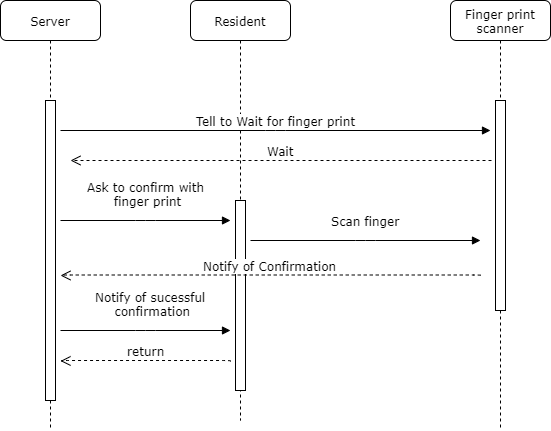

The diagram above was exported from draw.io. Its source (the exported page's mxGraphModel, read from the mxfile embedded in the PNG):
<mxGraphModel dx="1408" dy="699" grid="1" gridSize="10" guides="1" tooltips="1" connect="1" arrows="1" fold="1" page="1" pageScale="1" pageWidth="1100" pageHeight="850" background="#ffffff" math="0" shadow="0">
  <root>
    <mxCell id="0" />
    <mxCell id="1" parent="0" />
    <mxCell id="yQMNQaltAw3lR-aBNghy-13" value="Finger print scanner" style="shape=umlLifeline;perimeter=lifelinePerimeter;whiteSpace=wrap;html=1;container=1;collapsible=0;recursiveResize=0;outlineConnect=0;rounded=1;shadow=0;comic=0;labelBackgroundColor=none;strokeWidth=1;fontFamily=Verdana;fontSize=12;align=center;" parent="1" vertex="1">
      <mxGeometry x="460" y="90" width="100" height="430" as="geometry" />
    </mxCell>
    <mxCell id="yQMNQaltAw3lR-aBNghy-15" value="" style="html=1;points=[];perimeter=orthogonalPerimeter;rounded=0;shadow=0;comic=0;labelBackgroundColor=none;strokeWidth=1;fontFamily=Verdana;fontSize=12;align=center;" parent="yQMNQaltAw3lR-aBNghy-13" vertex="1">
      <mxGeometry x="45" y="100" width="10" height="210" as="geometry" />
    </mxCell>
    <mxCell id="7baba1c4bc27f4b0-2" value="Server" style="shape=umlLifeline;perimeter=lifelinePerimeter;whiteSpace=wrap;html=1;container=1;collapsible=0;recursiveResize=0;outlineConnect=0;rounded=1;shadow=0;comic=0;labelBackgroundColor=none;strokeWidth=1;fontFamily=Verdana;fontSize=12;align=center;" parent="1" vertex="1">
      <mxGeometry x="10" y="90" width="100" height="430" as="geometry" />
    </mxCell>
    <mxCell id="7baba1c4bc27f4b0-10" value="" style="html=1;points=[];perimeter=orthogonalPerimeter;rounded=0;shadow=0;comic=0;labelBackgroundColor=none;strokeWidth=1;fontFamily=Verdana;fontSize=12;align=center;" parent="7baba1c4bc27f4b0-2" vertex="1">
      <mxGeometry x="45" y="100" width="10" height="300" as="geometry" />
    </mxCell>
    <mxCell id="7baba1c4bc27f4b0-8" value="Resident" style="shape=umlLifeline;perimeter=lifelinePerimeter;whiteSpace=wrap;html=1;container=1;collapsible=0;recursiveResize=0;outlineConnect=0;rounded=1;shadow=0;comic=0;labelBackgroundColor=none;strokeWidth=1;fontFamily=Verdana;fontSize=12;align=center;" parent="1" vertex="1">
      <mxGeometry x="200" y="90" width="100" height="420" as="geometry" />
    </mxCell>
    <mxCell id="7baba1c4bc27f4b0-9" value="" style="html=1;points=[];perimeter=orthogonalPerimeter;rounded=0;shadow=0;comic=0;labelBackgroundColor=none;strokeWidth=1;fontFamily=Verdana;fontSize=12;align=center;" parent="7baba1c4bc27f4b0-8" vertex="1">
      <mxGeometry x="45" y="200" width="10" height="190" as="geometry" />
    </mxCell>
    <mxCell id="yQMNQaltAw3lR-aBNghy-21" value="&lt;span style=&quot;background-color: rgb(255 , 255 , 255)&quot;&gt;Tell to Wait for finger print&lt;/span&gt;" style="html=1;verticalAlign=bottom;endArrow=block;labelBackgroundColor=none;fontFamily=Verdana;fontSize=12;edgeStyle=elbowEdgeStyle;elbow=vertical;" parent="1" edge="1">
      <mxGeometry relative="1" as="geometry">
        <mxPoint x="70" y="220" as="sourcePoint" />
        <mxPoint x="500" y="220" as="targetPoint" />
        <Array as="points" />
      </mxGeometry>
    </mxCell>
    <mxCell id="yQMNQaltAw3lR-aBNghy-22" value="&lt;span style=&quot;background-color: rgb(255 , 255 , 255)&quot;&gt;Wait&lt;/span&gt;" style="html=1;verticalAlign=bottom;endArrow=open;dashed=1;endSize=8;labelBackgroundColor=none;fontFamily=Verdana;fontSize=12;edgeStyle=elbowEdgeStyle;elbow=vertical;" parent="1" edge="1">
      <mxGeometry relative="1" as="geometry">
        <mxPoint x="80" y="250" as="targetPoint" />
        <Array as="points">
          <mxPoint x="300" y="250" />
          <mxPoint x="360" y="116" />
          <mxPoint x="520" y="476" />
        </Array>
        <mxPoint x="501" y="250" as="sourcePoint" />
      </mxGeometry>
    </mxCell>
    <mxCell id="yQMNQaltAw3lR-aBNghy-23" value="&lt;span style=&quot;background-color: rgb(255 , 255 , 255)&quot;&gt;Notify of Confirmation&lt;/span&gt;" style="html=1;verticalAlign=bottom;endArrow=open;dashed=1;endSize=8;labelBackgroundColor=none;fontFamily=Verdana;fontSize=12;edgeStyle=elbowEdgeStyle;elbow=vertical;" parent="1" edge="1">
      <mxGeometry relative="1" as="geometry">
        <mxPoint x="70" y="365" as="targetPoint" />
        <Array as="points">
          <mxPoint x="340" y="364.5" />
          <mxPoint x="380" y="424" />
          <mxPoint x="370" y="414" />
          <mxPoint x="340" y="409" />
          <mxPoint x="320" y="409" />
          <mxPoint x="370" y="334" />
          <mxPoint x="530" y="694" />
        </Array>
        <mxPoint x="490" y="365" as="sourcePoint" />
      </mxGeometry>
    </mxCell>
    <mxCell id="x0sj7Ikr2oLHf7v09jT1-2" value="&lt;span style=&quot;background-color: rgb(255 , 255 , 255)&quot;&gt;Ask to confirm with &lt;br&gt;finger print&lt;/span&gt;" style="html=1;verticalAlign=bottom;endArrow=block;labelBackgroundColor=none;fontFamily=Verdana;fontSize=12;edgeStyle=elbowEdgeStyle;elbow=vertical;" parent="1" edge="1">
      <mxGeometry y="10" relative="1" as="geometry">
        <mxPoint x="70" y="310" as="sourcePoint" />
        <mxPoint x="240" y="310" as="targetPoint" />
        <Array as="points" />
        <mxPoint as="offset" />
      </mxGeometry>
    </mxCell>
    <mxCell id="x0sj7Ikr2oLHf7v09jT1-3" value="&lt;span style=&quot;background-color: rgb(255 , 255 , 255)&quot;&gt;Scan finger&lt;/span&gt;" style="html=1;verticalAlign=bottom;endArrow=block;labelBackgroundColor=none;fontFamily=Verdana;fontSize=12;edgeStyle=elbowEdgeStyle;elbow=vertical;" parent="1" edge="1">
      <mxGeometry y="10" relative="1" as="geometry">
        <mxPoint x="260" y="330" as="sourcePoint" />
        <mxPoint x="490" y="330" as="targetPoint" />
        <Array as="points" />
        <mxPoint as="offset" />
      </mxGeometry>
    </mxCell>
    <mxCell id="x0sj7Ikr2oLHf7v09jT1-7" value="&lt;span style=&quot;background-color: rgb(255 , 255 , 255)&quot;&gt;Notify of sucessful &lt;br&gt;confirmation&lt;/span&gt;" style="html=1;verticalAlign=bottom;endArrow=block;labelBackgroundColor=none;fontFamily=Verdana;fontSize=12;edgeStyle=elbowEdgeStyle;elbow=vertical;" parent="1" edge="1">
      <mxGeometry x="0.0588" y="10" relative="1" as="geometry">
        <mxPoint x="70" y="420" as="sourcePoint" />
        <mxPoint x="240" y="420" as="targetPoint" />
        <Array as="points" />
        <mxPoint as="offset" />
      </mxGeometry>
    </mxCell>
    <mxCell id="x0sj7Ikr2oLHf7v09jT1-8" value="&lt;span style=&quot;background-color: rgb(255 , 255 , 255)&quot;&gt;return&lt;/span&gt;" style="html=1;verticalAlign=bottom;endArrow=open;dashed=1;endSize=8;labelBackgroundColor=none;fontFamily=Verdana;fontSize=12;edgeStyle=elbowEdgeStyle;elbow=vertical;" parent="1" edge="1">
      <mxGeometry relative="1" as="geometry">
        <mxPoint x="70" y="450.5" as="targetPoint" />
        <Array as="points">
          <mxPoint x="340" y="450" />
          <mxPoint x="380" y="509.5" />
          <mxPoint x="370" y="499.5" />
          <mxPoint x="340" y="494.5" />
          <mxPoint x="320" y="494.5" />
          <mxPoint x="370" y="419.5" />
          <mxPoint x="530" y="779.5" />
        </Array>
        <mxPoint x="240" y="451" as="sourcePoint" />
      </mxGeometry>
    </mxCell>
  </root>
</mxGraphModel>